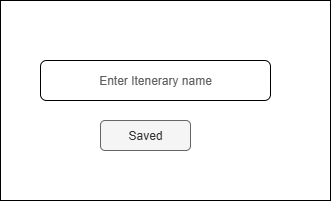

The diagram above was exported from draw.io. Its source (the exported page's mxGraphModel, read from the mxfile embedded in the PNG):
<mxGraphModel dx="1042" dy="658" grid="1" gridSize="10" guides="1" tooltips="1" connect="1" arrows="1" fold="1" page="1" pageScale="1" pageWidth="850" pageHeight="1100" math="0" shadow="0">
  <root>
    <mxCell id="0" />
    <mxCell id="1" parent="0" />
    <mxCell id="dQ2CJlX6Ldp5OxKM63u0-1" value="" style="rounded=0;whiteSpace=wrap;html=1;" vertex="1" parent="1">
      <mxGeometry x="240" y="160" width="330" height="200" as="geometry" />
    </mxCell>
    <mxCell id="dQ2CJlX6Ldp5OxKM63u0-3" value="&lt;font style=&quot;color: rgb(96, 96, 96);&quot;&gt;Enter Itenerary name&lt;/font&gt;" style="rounded=1;whiteSpace=wrap;html=1;" vertex="1" parent="1">
      <mxGeometry x="280" y="220" width="230" height="40" as="geometry" />
    </mxCell>
    <mxCell id="dQ2CJlX6Ldp5OxKM63u0-4" value="Saved" style="rounded=1;whiteSpace=wrap;html=1;fillColor=#f5f5f5;fontColor=#333333;strokeColor=#666666;" vertex="1" parent="1">
      <mxGeometry x="340" y="280" width="90" height="30" as="geometry" />
    </mxCell>
  </root>
</mxGraphModel>